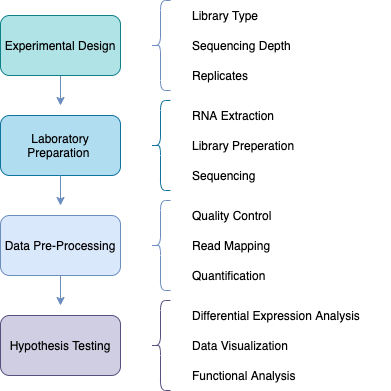

The diagram above was exported from draw.io. Its source (the exported page's mxGraphModel, read from the mxfile embedded in the PNG):
<mxGraphModel dx="1186" dy="707" grid="1" gridSize="10" guides="1" tooltips="1" connect="1" arrows="1" fold="1" page="1" pageScale="1" pageWidth="850" pageHeight="1100" math="0" shadow="0">
  <root>
    <mxCell id="0" />
    <mxCell id="1" parent="0" />
    <mxCell id="E0u7wtuD8H-yk2Zn6D2p-28" value="" style="edgeStyle=orthogonalEdgeStyle;rounded=0;orthogonalLoop=1;jettySize=auto;html=1;strokeColor=#6C8EBF;" edge="1" parent="1" source="E0u7wtuD8H-yk2Zn6D2p-1">
      <mxGeometry relative="1" as="geometry">
        <mxPoint x="190" y="180" as="targetPoint" />
      </mxGeometry>
    </mxCell>
    <mxCell id="E0u7wtuD8H-yk2Zn6D2p-1" value="Experimental Design" style="rounded=1;whiteSpace=wrap;html=1;fillColor=#b0e3e6;strokeColor=#0e8088;" vertex="1" parent="1">
      <mxGeometry x="130" y="90" width="120" height="60" as="geometry" />
    </mxCell>
    <mxCell id="E0u7wtuD8H-yk2Zn6D2p-2" value="Laboratory Preparation&amp;nbsp;&lt;span style=&quot;color: rgba(0 , 0 , 0 , 0) ; font-family: monospace ; font-size: 0px&quot;&gt;%3CmxGraphModel%3E%3Croot%3E%3CmxCell%20id%3D%220%22%2F%3E%3CmxCell%20id%3D%221%22%20parent%3D%220%22%2F%3E%3CmxCell%20id%3D%222%22%20value%3D%22Experimental%20Design%22%20style%3D%22rounded%3D1%3BwhiteSpace%3Dwrap%3Bhtml%3D1%3B%22%20vertex%3D%221%22%20parent%3D%221%22%3E%3CmxGeometry%20x%3D%22130%22%20y%3D%2290%22%20width%3D%22120%22%20height%3D%2260%22%20as%3D%22geometry%22%2F%3E%3C%2FmxCell%3E%3C%2Froot%3E%3C%2FmxGraphModel%3E&lt;/span&gt;" style="rounded=1;whiteSpace=wrap;html=1;fillColor=#b1ddf0;strokeColor=#10739e;" vertex="1" parent="1">
      <mxGeometry x="130" y="190" width="120" height="60" as="geometry" />
    </mxCell>
    <mxCell id="E0u7wtuD8H-yk2Zn6D2p-3" value="Data Pre-Processing" style="rounded=1;whiteSpace=wrap;html=1;fillColor=#dae8fc;strokeColor=#6c8ebf;" vertex="1" parent="1">
      <mxGeometry x="130" y="290" width="120" height="60" as="geometry" />
    </mxCell>
    <mxCell id="E0u7wtuD8H-yk2Zn6D2p-4" value="Hypothesis Testing" style="rounded=1;whiteSpace=wrap;html=1;fillColor=#d0cee2;strokeColor=#56517e;" vertex="1" parent="1">
      <mxGeometry x="130" y="390" width="120" height="60" as="geometry" />
    </mxCell>
    <mxCell id="E0u7wtuD8H-yk2Zn6D2p-7" value="" style="endArrow=classic;html=1;exitX=0.5;exitY=1;exitDx=0;exitDy=0;strokeColor=#6C8EBF;" edge="1" parent="1" source="E0u7wtuD8H-yk2Zn6D2p-2">
      <mxGeometry width="50" height="50" relative="1" as="geometry">
        <mxPoint x="199.5" y="160" as="sourcePoint" />
        <mxPoint x="190" y="280" as="targetPoint" />
      </mxGeometry>
    </mxCell>
    <mxCell id="E0u7wtuD8H-yk2Zn6D2p-8" value="" style="endArrow=classic;html=1;exitX=0.5;exitY=1;exitDx=0;exitDy=0;strokeColor=#6C8EBF;" edge="1" parent="1" source="E0u7wtuD8H-yk2Zn6D2p-3">
      <mxGeometry width="50" height="50" relative="1" as="geometry">
        <mxPoint x="209.5" y="191" as="sourcePoint" />
        <mxPoint x="190" y="380" as="targetPoint" />
      </mxGeometry>
    </mxCell>
    <mxCell id="E0u7wtuD8H-yk2Zn6D2p-10" value="" style="shape=curlyBracket;whiteSpace=wrap;html=1;rounded=1;size=0.5;fillColor=none;strokeColor=#6C8EBF;" vertex="1" parent="1">
      <mxGeometry x="280" y="75" width="20" height="90" as="geometry" />
    </mxCell>
    <mxCell id="E0u7wtuD8H-yk2Zn6D2p-13" value="Library Type" style="text;html=1;strokeColor=none;fillColor=none;align=left;verticalAlign=middle;whiteSpace=wrap;rounded=0;" vertex="1" parent="1">
      <mxGeometry x="320" y="80" width="160" height="20" as="geometry" />
    </mxCell>
    <mxCell id="E0u7wtuD8H-yk2Zn6D2p-14" value="Sequencing Depth" style="text;html=1;strokeColor=none;fillColor=none;align=left;verticalAlign=middle;whiteSpace=wrap;rounded=0;" vertex="1" parent="1">
      <mxGeometry x="320" y="110" width="160" height="20" as="geometry" />
    </mxCell>
    <mxCell id="E0u7wtuD8H-yk2Zn6D2p-15" value="Replicates" style="text;html=1;strokeColor=none;fillColor=none;align=left;verticalAlign=middle;whiteSpace=wrap;rounded=0;" vertex="1" parent="1">
      <mxGeometry x="320" y="140" width="160" height="20" as="geometry" />
    </mxCell>
    <mxCell id="E0u7wtuD8H-yk2Zn6D2p-16" value="" style="shape=curlyBracket;whiteSpace=wrap;html=1;rounded=1;size=0.5;strokeColor=#10739E;" vertex="1" parent="1">
      <mxGeometry x="280" y="175" width="20" height="90" as="geometry" />
    </mxCell>
    <mxCell id="E0u7wtuD8H-yk2Zn6D2p-17" value="RNA Extraction" style="text;html=1;strokeColor=none;fillColor=none;align=left;verticalAlign=middle;whiteSpace=wrap;rounded=0;" vertex="1" parent="1">
      <mxGeometry x="320" y="180" width="160" height="20" as="geometry" />
    </mxCell>
    <mxCell id="E0u7wtuD8H-yk2Zn6D2p-18" value="Library Preperation" style="text;html=1;strokeColor=none;fillColor=none;align=left;verticalAlign=middle;whiteSpace=wrap;rounded=0;" vertex="1" parent="1">
      <mxGeometry x="320" y="210" width="160" height="20" as="geometry" />
    </mxCell>
    <mxCell id="E0u7wtuD8H-yk2Zn6D2p-19" value="Sequencing" style="text;html=1;strokeColor=none;fillColor=none;align=left;verticalAlign=middle;whiteSpace=wrap;rounded=0;" vertex="1" parent="1">
      <mxGeometry x="320" y="240" width="160" height="20" as="geometry" />
    </mxCell>
    <mxCell id="E0u7wtuD8H-yk2Zn6D2p-20" value="" style="shape=curlyBracket;whiteSpace=wrap;html=1;rounded=1;size=0.5;strokeColor=#6C8EBF;" vertex="1" parent="1">
      <mxGeometry x="280" y="275" width="20" height="90" as="geometry" />
    </mxCell>
    <mxCell id="E0u7wtuD8H-yk2Zn6D2p-21" value="Quality Control" style="text;html=1;strokeColor=none;fillColor=none;align=left;verticalAlign=middle;whiteSpace=wrap;rounded=0;" vertex="1" parent="1">
      <mxGeometry x="320" y="280" width="160" height="20" as="geometry" />
    </mxCell>
    <mxCell id="E0u7wtuD8H-yk2Zn6D2p-22" value="Read Mapping" style="text;html=1;strokeColor=none;fillColor=none;align=left;verticalAlign=middle;whiteSpace=wrap;rounded=0;" vertex="1" parent="1">
      <mxGeometry x="320" y="310" width="160" height="20" as="geometry" />
    </mxCell>
    <mxCell id="E0u7wtuD8H-yk2Zn6D2p-23" value="Quantification" style="text;html=1;strokeColor=none;fillColor=none;align=left;verticalAlign=middle;whiteSpace=wrap;rounded=0;" vertex="1" parent="1">
      <mxGeometry x="320" y="340" width="160" height="20" as="geometry" />
    </mxCell>
    <mxCell id="E0u7wtuD8H-yk2Zn6D2p-24" value="" style="shape=curlyBracket;whiteSpace=wrap;html=1;rounded=1;size=0.5;strokeColor=#56517E;" vertex="1" parent="1">
      <mxGeometry x="280" y="375" width="20" height="90" as="geometry" />
    </mxCell>
    <mxCell id="E0u7wtuD8H-yk2Zn6D2p-25" value="Differential Expression Analysis" style="text;html=1;strokeColor=none;fillColor=none;align=left;verticalAlign=middle;whiteSpace=wrap;rounded=0;" vertex="1" parent="1">
      <mxGeometry x="320" y="380" width="200" height="20" as="geometry" />
    </mxCell>
    <mxCell id="E0u7wtuD8H-yk2Zn6D2p-26" value="Data Visualization" style="text;html=1;strokeColor=none;fillColor=none;align=left;verticalAlign=middle;whiteSpace=wrap;rounded=0;" vertex="1" parent="1">
      <mxGeometry x="320" y="410" width="160" height="20" as="geometry" />
    </mxCell>
    <mxCell id="E0u7wtuD8H-yk2Zn6D2p-27" value="Functional Analysis" style="text;html=1;strokeColor=none;fillColor=none;align=left;verticalAlign=middle;whiteSpace=wrap;rounded=0;" vertex="1" parent="1">
      <mxGeometry x="320" y="440" width="160" height="20" as="geometry" />
    </mxCell>
  </root>
</mxGraphModel>